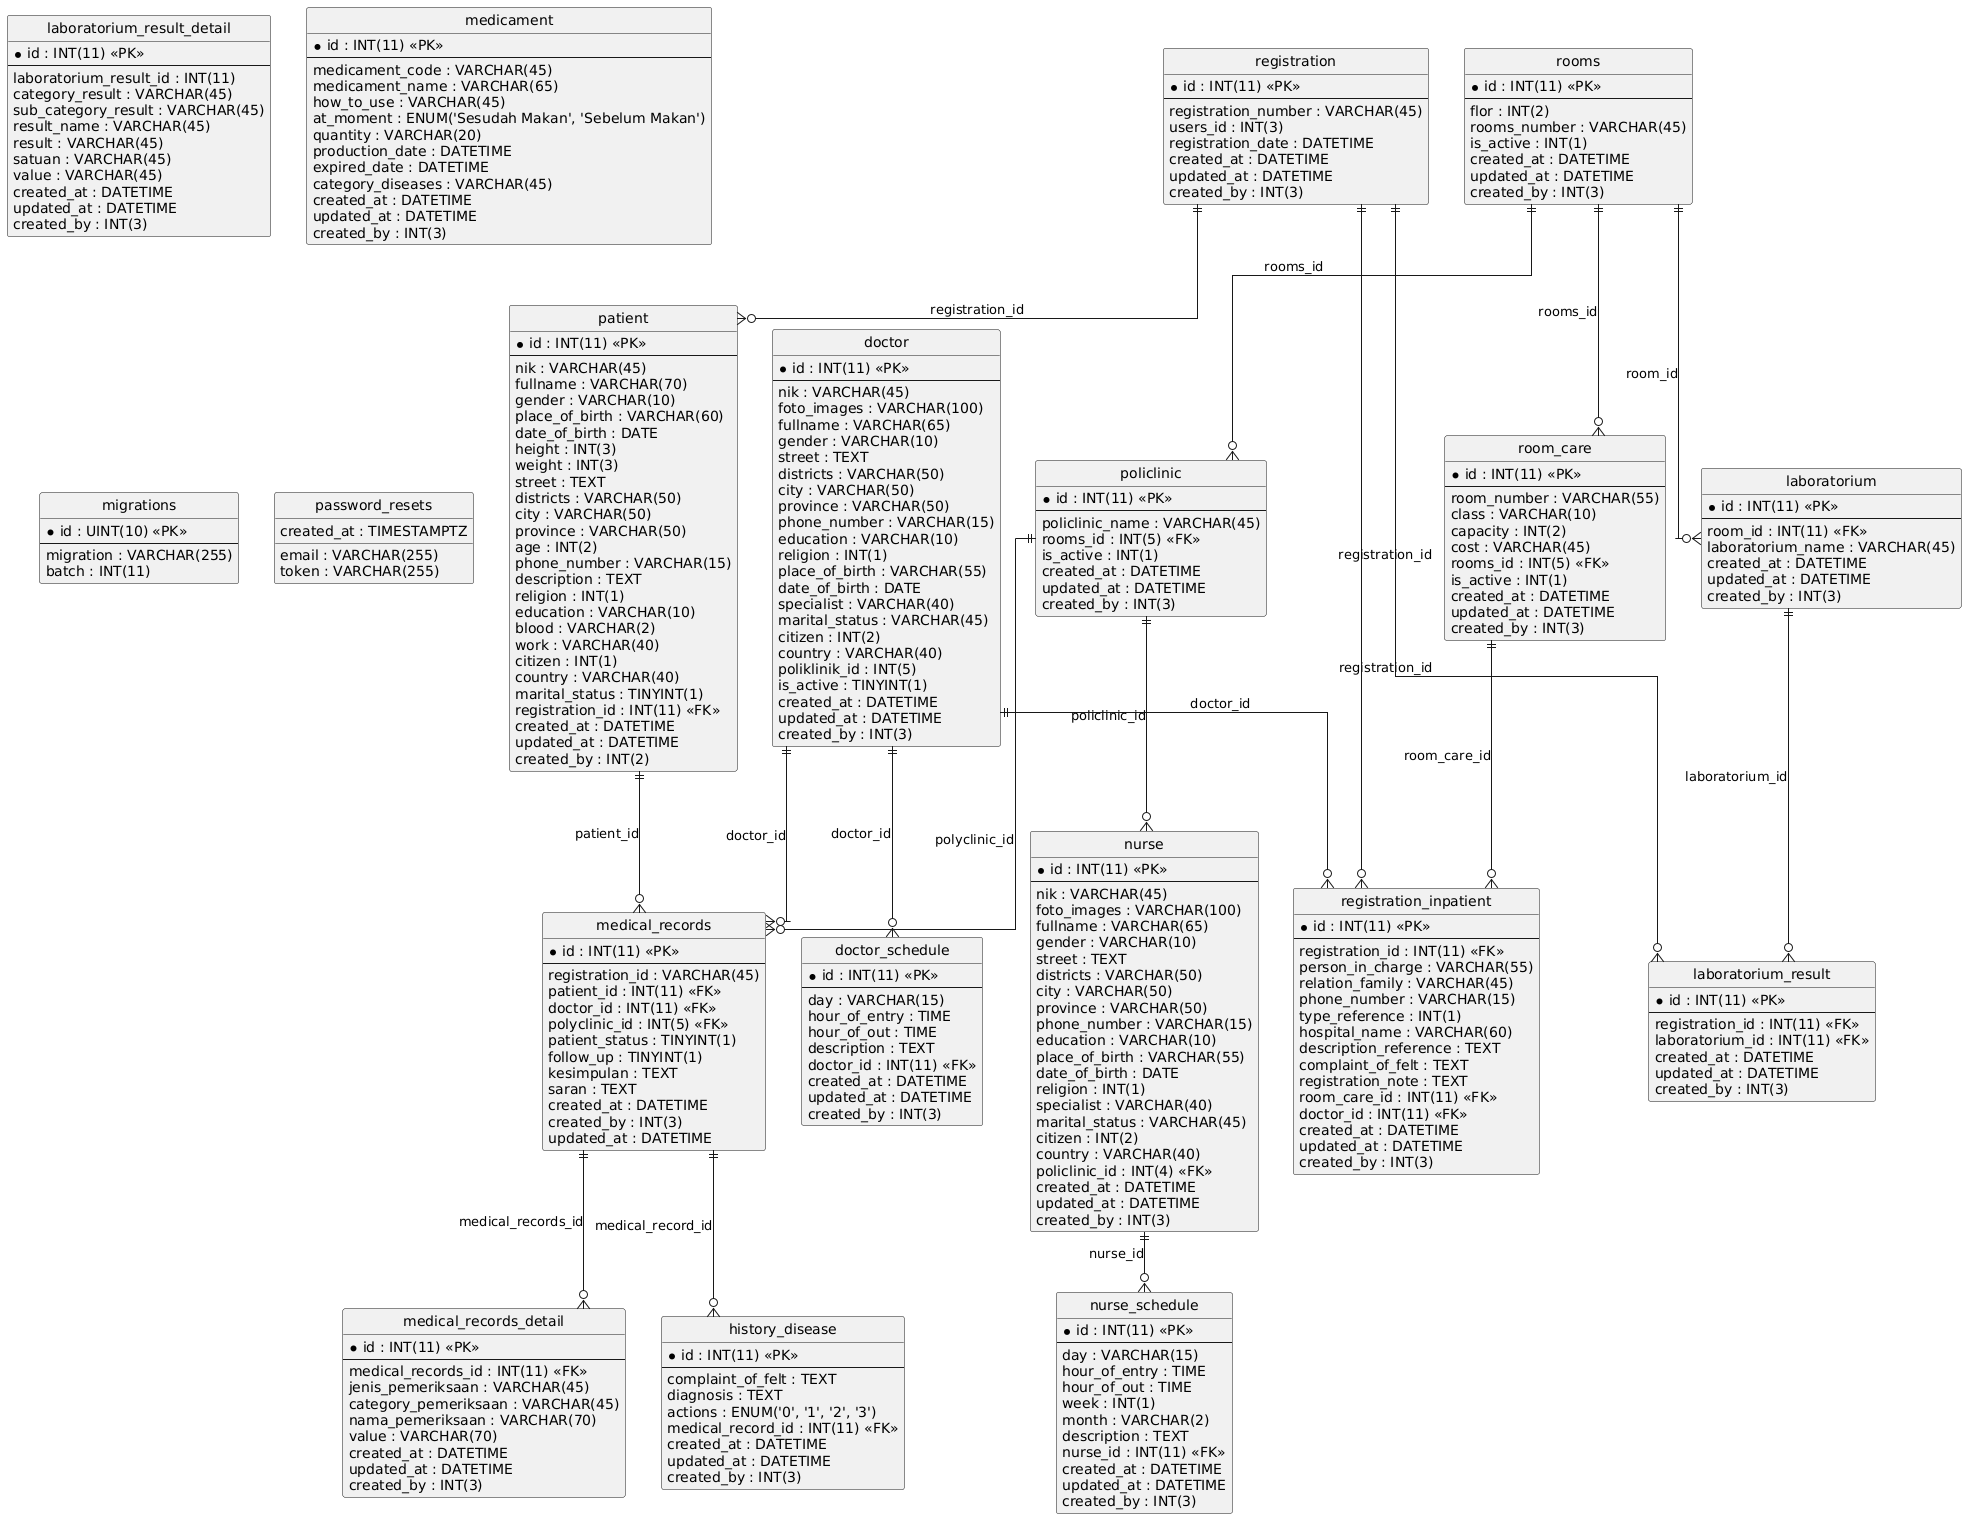

The diagram above was rendered by PlantUML. Its source (embedded in the PNG):
@startuml
hide circle
skinparam linetype ortho

entity "doctor" as doctor {
  * id : INT(11) <<PK>>
  --
  nik : VARCHAR(45)
  foto_images : VARCHAR(100)
  fullname : VARCHAR(65)
  gender : VARCHAR(10)
  street : TEXT
  districts : VARCHAR(50)
  city : VARCHAR(50)
  province : VARCHAR(50)
  phone_number : VARCHAR(15)
  education : VARCHAR(10)
  religion : INT(1)
  place_of_birth : VARCHAR(55)
  date_of_birth : DATE
  specialist : VARCHAR(40)
  marital_status : VARCHAR(45)
  citizen : INT(2)
  country : VARCHAR(40)
  poliklinik_id : INT(5)
  is_active : TINYINT(1)
  created_at : DATETIME
  updated_at : DATETIME
  created_by : INT(3)
}

entity "doctor_schedule" as doctor_schedule {
  * id : INT(11) <<PK>>
  --
  day : VARCHAR(15)
  hour_of_entry : TIME
  hour_of_out : TIME
  description : TEXT
  doctor_id : INT(11) <<FK>>
  created_at : DATETIME
  updated_at : DATETIME
  created_by : INT(3)
}

entity "history_disease" as history_disease {
  * id : INT(11) <<PK>>
  --
  complaint_of_felt : TEXT
  diagnosis : TEXT
  actions : ENUM('0', '1', '2', '3')
  medical_record_id : INT(11) <<FK>>
  created_at : DATETIME
  updated_at : DATETIME
  created_by : INT(3)
}

entity "laboratorium" as laboratorium {
  * id : INT(11) <<PK>>
  --
  room_id : INT(11) <<FK>>
  laboratorium_name : VARCHAR(45)
  created_at : DATETIME
  updated_at : DATETIME
  created_by : INT(3)
}

entity "laboratorium_result" as laboratorium_result {
  * id : INT(11) <<PK>>
  --
  registration_id : INT(11) <<FK>>
  laboratorium_id : INT(11) <<FK>>
  created_at : DATETIME
  updated_at : DATETIME
  created_by : INT(3)
}

entity "laboratorium_result_detail" as laboratorium_result_detail {
  * id : INT(11) <<PK>>
  --
  laboratorium_result_id : INT(11)
  category_result : VARCHAR(45)
  sub_category_result : VARCHAR(45)
  result_name : VARCHAR(45)
  result : VARCHAR(45)
  satuan : VARCHAR(45)
  value : VARCHAR(45)
  created_at : DATETIME
  updated_at : DATETIME
  created_by : INT(3)
}

entity "medical_records" as medical_records {
  * id : INT(11) <<PK>>
  --
  registration_id : VARCHAR(45)
  patient_id : INT(11) <<FK>>
  doctor_id : INT(11) <<FK>>
  polyclinic_id : INT(5) <<FK>>
  patient_status : TINYINT(1)
  follow_up : TINYINT(1)
  kesimpulan : TEXT
  saran : TEXT
  created_at : DATETIME
  created_by : INT(3)
  updated_at : DATETIME
}

entity "medical_records_detail" as medical_records_detail {
  * id : INT(11) <<PK>>
  --
  medical_records_id : INT(11) <<FK>>
  jenis_pemeriksaan : VARCHAR(45)
  category_pemeriksaan : VARCHAR(45)
  nama_pemeriksaan : VARCHAR(70)
  value : VARCHAR(70)
  created_at : DATETIME
  updated_at : DATETIME
  created_by : INT(3)
}

entity "medicament" as medicament {
  * id : INT(11) <<PK>>
  --
  medicament_code : VARCHAR(45)
  medicament_name : VARCHAR(65)
  how_to_use : VARCHAR(45)
  at_moment : ENUM('Sesudah Makan', 'Sebelum Makan')
  quantity : VARCHAR(20)
  production_date : DATETIME
  expired_date : DATETIME
  category_diseases : VARCHAR(45)
  created_at : DATETIME
  updated_at : DATETIME
  created_by : INT(3)
}

entity "migrations" as migrations {
  * id : UINT(10) <<PK>>
  --
  migration : VARCHAR(255)
  batch : INT(11)
}

entity "nurse" as nurse {
  * id : INT(11) <<PK>>
  --
  nik : VARCHAR(45)
  foto_images : VARCHAR(100)
  fullname : VARCHAR(65)
  gender : VARCHAR(10)
  street : TEXT
  districts : VARCHAR(50)
  city : VARCHAR(50)
  province : VARCHAR(50)
  phone_number : VARCHAR(15)
  education : VARCHAR(10)
  place_of_birth : VARCHAR(55)
  date_of_birth : DATE
  religion : INT(1)
  specialist : VARCHAR(40)
  marital_status : VARCHAR(45)
  citizen : INT(2)
  country : VARCHAR(40)
  policlinic_id : INT(4) <<FK>>
  created_at : DATETIME
  updated_at : DATETIME
  created_by : INT(3)
}

entity "nurse_schedule" as nurse_schedule {
  * id : INT(11) <<PK>>
  --
  day : VARCHAR(15)
  hour_of_entry : TIME
  hour_of_out : TIME
  week : INT(1)
  month : VARCHAR(2)
  description : TEXT
  nurse_id : INT(11) <<FK>>
  created_at : DATETIME
  updated_at : DATETIME
  created_by : INT(3)
}

entity "password_resets" as password_resets {
  email : VARCHAR(255)
  token : VARCHAR(255)
  created_at : TIMESTAMPTZ
}

entity "patient" as patient {
  * id : INT(11) <<PK>>
  --
  nik : VARCHAR(45)
  fullname : VARCHAR(70)
  gender : VARCHAR(10)
  place_of_birth : VARCHAR(60)
  date_of_birth : DATE
  height : INT(3)
  weight : INT(3)
  street : TEXT
  districts : VARCHAR(50)
  city : VARCHAR(50)
  province : VARCHAR(50)
  age : INT(2)
  phone_number : VARCHAR(15)
  description : TEXT
  religion : INT(1)
  education : VARCHAR(10)
  blood : VARCHAR(2)
  work : VARCHAR(40)
  citizen : INT(1)
  country : VARCHAR(40)
  marital_status : TINYINT(1)
  registration_id : INT(11) <<FK>>
  created_at : DATETIME
  updated_at : DATETIME
  created_by : INT(2)
}

entity "policlinic" as policlinic {
  * id : INT(11) <<PK>>
  --
  policlinic_name : VARCHAR(45)
  rooms_id : INT(5) <<FK>>
  is_active : INT(1)
  created_at : DATETIME
  updated_at : DATETIME
  created_by : INT(3)
}

entity "registration" as registration {
  * id : INT(11) <<PK>>
  --
  registration_number : VARCHAR(45)
  users_id : INT(3)
  registration_date : DATETIME
  created_at : DATETIME
  updated_at : DATETIME
  created_by : INT(3)
}

entity "registration_inpatient" as registration_inpatient {
  * id : INT(11) <<PK>>
  --
  registration_id : INT(11) <<FK>>
  person_in_charge : VARCHAR(55)
  relation_family : VARCHAR(45)
  phone_number : VARCHAR(15)
  type_reference : INT(1)
  hospital_name : VARCHAR(60)
  description_reference : TEXT
  complaint_of_felt : TEXT
  registration_note : TEXT
  room_care_id : INT(11) <<FK>>
  doctor_id : INT(11) <<FK>>
  created_at : DATETIME
  updated_at : DATETIME
  created_by : INT(3)
}

entity "room_care" as room_care {
  * id : INT(11) <<PK>>
  --
  room_number : VARCHAR(55)
  class : VARCHAR(10)
  capacity : INT(2)
  cost : VARCHAR(45)
  rooms_id : INT(5) <<FK>>
  is_active : INT(1)
  created_at : DATETIME
  updated_at : DATETIME
  created_by : INT(3)
}

entity "rooms" as rooms {
  * id : INT(11) <<PK>>
  --
  flor : INT(2)
  rooms_number : VARCHAR(45)
  is_active : INT(1)
  created_at : DATETIME
  updated_at : DATETIME
  created_by : INT(3)
}

doctor ||--o{ doctor_schedule : "doctor_id"
medical_records ||--o{ history_disease : "medical_record_id"
rooms ||--o{ laboratorium : "room_id"
registration ||--o{ laboratorium_result : "registration_id"
laboratorium ||--o{ laboratorium_result : "laboratorium_id"
patient ||--o{ medical_records : "patient_id"
doctor ||--o{ medical_records : "doctor_id"
policlinic ||--o{ medical_records : "polyclinic_id"
medical_records ||--o{ medical_records_detail : "medical_records_id"
policlinic ||--o{ nurse : "policlinic_id"
nurse ||--o{ nurse_schedule : "nurse_id"
registration ||--o{ patient : "registration_id"
rooms ||--o{ policlinic : "rooms_id"
registration ||--o{ registration_inpatient : "registration_id"
room_care ||--o{ registration_inpatient : "room_care_id"
doctor ||--o{ registration_inpatient : "doctor_id"
rooms ||--o{ room_care : "rooms_id"
@enduml